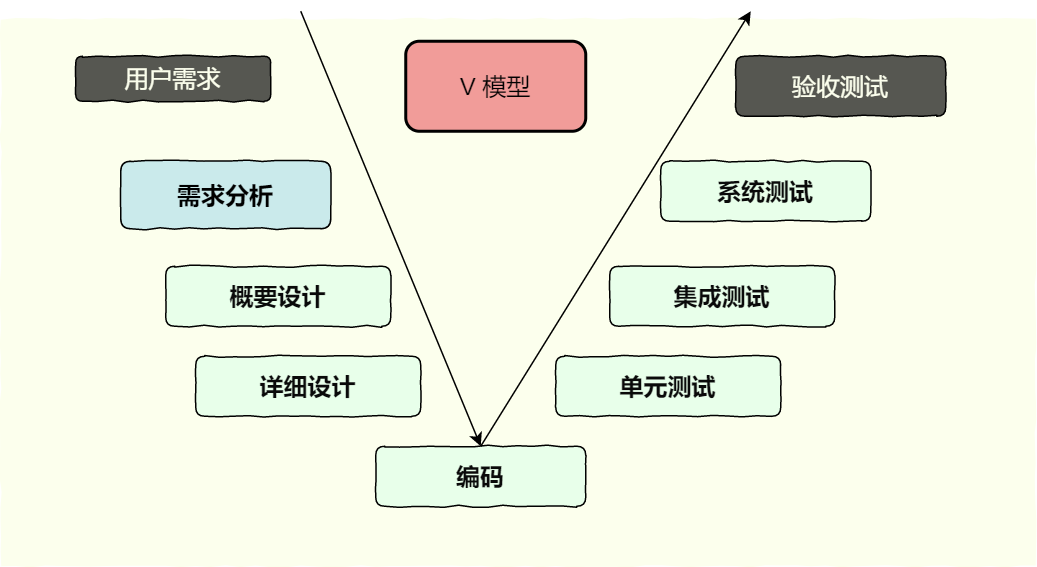

The diagram above was exported from draw.io. Its source (the exported page's mxGraphModel, read from the mxfile embedded in the PNG):
<mxGraphModel dx="1422" dy="706" grid="1" gridSize="10" guides="1" tooltips="1" connect="1" arrows="1" fold="1" page="1" pageScale="1" pageWidth="827" pageHeight="1169" math="0" shadow="0">
  <root>
    <mxCell id="0" />
    <mxCell id="1" parent="0" />
    <mxCell id="4BtNoA8iz65kn2x7fEeQ-1" value="" style="rounded=0;whiteSpace=wrap;html=1;fillColor=#FCFFED;strokeColor=none;comic=1;" vertex="1" parent="1">
      <mxGeometry x="100" y="85" width="690" height="365" as="geometry" />
    </mxCell>
    <mxCell id="4BtNoA8iz65kn2x7fEeQ-2" value="&lt;font color=&quot;#fcffed&quot;&gt;&lt;span style=&quot;font-size: 16px&quot;&gt;用户需求&lt;/span&gt;&lt;/font&gt;" style="rounded=1;whiteSpace=wrap;html=1;fillColor=#565751;comic=1;" vertex="1" parent="1">
      <mxGeometry x="150" y="110" width="130" height="30" as="geometry" />
    </mxCell>
    <mxCell id="4BtNoA8iz65kn2x7fEeQ-3" value="&lt;font color=&quot;#0a0a0a&quot;&gt;&lt;span style=&quot;font-size: 16px&quot;&gt;&lt;b&gt;概要设计&lt;/b&gt;&lt;/span&gt;&lt;/font&gt;" style="rounded=1;whiteSpace=wrap;html=1;fillColor=#E8FFEA;comic=1;" vertex="1" parent="1">
      <mxGeometry x="210" y="250" width="150" height="40" as="geometry" />
    </mxCell>
    <mxCell id="4BtNoA8iz65kn2x7fEeQ-4" value="&lt;font style=&quot;font-size: 16px&quot;&gt;&lt;b&gt;需求分析&lt;/b&gt;&lt;/font&gt;" style="rounded=1;whiteSpace=wrap;html=1;fillColor=#CAEAEB;comic=1;" vertex="1" parent="1">
      <mxGeometry x="180" y="180" width="140" height="45" as="geometry" />
    </mxCell>
    <mxCell id="4BtNoA8iz65kn2x7fEeQ-6" value="&lt;font color=&quot;#0a0a0a&quot;&gt;&lt;span style=&quot;font-size: 16px&quot;&gt;&lt;b&gt;详细设计&lt;/b&gt;&lt;/span&gt;&lt;/font&gt;" style="rounded=1;whiteSpace=wrap;html=1;fillColor=#E8FFEA;comic=1;" vertex="1" parent="1">
      <mxGeometry x="230" y="310" width="150" height="40" as="geometry" />
    </mxCell>
    <mxCell id="4BtNoA8iz65kn2x7fEeQ-8" value="&lt;font color=&quot;#0a0a0a&quot;&gt;&lt;span style=&quot;font-size: 16px&quot;&gt;&lt;b&gt;编码&lt;/b&gt;&lt;/span&gt;&lt;/font&gt;" style="rounded=1;whiteSpace=wrap;html=1;fillColor=#E8FFEA;comic=1;" vertex="1" parent="1">
      <mxGeometry x="350" y="370" width="140" height="40" as="geometry" />
    </mxCell>
    <mxCell id="4BtNoA8iz65kn2x7fEeQ-19" value="&lt;font color=&quot;#0a0a0a&quot;&gt;&lt;span style=&quot;font-size: 16px&quot;&gt;&lt;b&gt;单元测试&lt;/b&gt;&lt;/span&gt;&lt;/font&gt;" style="rounded=1;whiteSpace=wrap;html=1;fillColor=#E8FFEA;comic=1;" vertex="1" parent="1">
      <mxGeometry x="470" y="310" width="150" height="40" as="geometry" />
    </mxCell>
    <mxCell id="4BtNoA8iz65kn2x7fEeQ-20" value="&lt;font color=&quot;#0a0a0a&quot;&gt;&lt;span style=&quot;font-size: 16px&quot;&gt;&lt;b&gt;集成测试&lt;/b&gt;&lt;/span&gt;&lt;/font&gt;" style="rounded=1;whiteSpace=wrap;html=1;fillColor=#E8FFEA;comic=1;" vertex="1" parent="1">
      <mxGeometry x="506" y="250" width="150" height="40" as="geometry" />
    </mxCell>
    <mxCell id="4BtNoA8iz65kn2x7fEeQ-21" value="&lt;font color=&quot;#0a0a0a&quot;&gt;&lt;span style=&quot;font-size: 16px&quot;&gt;&lt;b&gt;系统测试&lt;/b&gt;&lt;/span&gt;&lt;/font&gt;" style="rounded=1;whiteSpace=wrap;html=1;fillColor=#E8FFEA;comic=1;" vertex="1" parent="1">
      <mxGeometry x="540" y="180" width="140" height="40" as="geometry" />
    </mxCell>
    <mxCell id="4BtNoA8iz65kn2x7fEeQ-22" value="&lt;font color=&quot;#fcffed&quot;&gt;&lt;span style=&quot;font-size: 16px&quot;&gt;验收测试&lt;/span&gt;&lt;/font&gt;" style="rounded=1;whiteSpace=wrap;html=1;fillColor=#565751;comic=1;" vertex="1" parent="1">
      <mxGeometry x="590" y="110" width="140" height="40" as="geometry" />
    </mxCell>
    <mxCell id="4BtNoA8iz65kn2x7fEeQ-23" value="" style="endArrow=classic;html=1;entryX=0.5;entryY=0;entryDx=0;entryDy=0;" edge="1" parent="1" target="4BtNoA8iz65kn2x7fEeQ-8">
      <mxGeometry width="50" height="50" relative="1" as="geometry">
        <mxPoint x="300" y="80" as="sourcePoint" />
        <mxPoint x="350" y="120" as="targetPoint" />
      </mxGeometry>
    </mxCell>
    <mxCell id="4BtNoA8iz65kn2x7fEeQ-24" value="" style="endArrow=none;html=1;entryX=0.5;entryY=0;entryDx=0;entryDy=0;endFill=0;startArrow=classic;startFill=1;" edge="1" parent="1" target="4BtNoA8iz65kn2x7fEeQ-8">
      <mxGeometry width="50" height="50" relative="1" as="geometry">
        <mxPoint x="600" y="80" as="sourcePoint" />
        <mxPoint x="410" y="370" as="targetPoint" />
      </mxGeometry>
    </mxCell>
    <mxCell id="4BtNoA8iz65kn2x7fEeQ-25" value="&lt;font style=&quot;font-size: 16px&quot;&gt;V 模型&lt;/font&gt;" style="rounded=1;whiteSpace=wrap;html=1;fillColor=#F19C99;strokeWidth=2;" vertex="1" parent="1">
      <mxGeometry x="370" y="100" width="120" height="60" as="geometry" />
    </mxCell>
  </root>
</mxGraphModel>